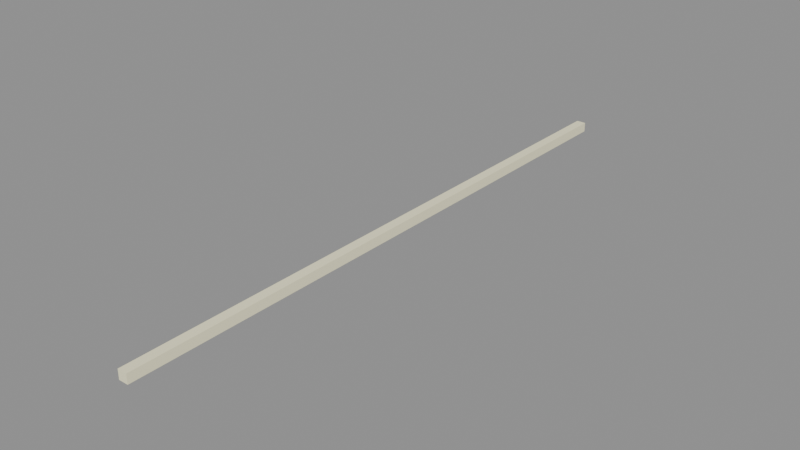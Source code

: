 # Source: Hypixel_Minigames_GunPvP_Weapons_Bullet.blend  (saved by Blender 5.0.119; exported with 4.5.12 LTS)
import bpy
from mathutils import Matrix  # noqa: F401  (used for matrix-valued properties, if any)

bpy.ops.wm.read_factory_settings(use_empty=True)
scene = bpy.context.scene
scene.name = 'Scene'

# ---- collections
col_widgets = bpy.data.collections.new('Widgets'); scene.collection.children.link(col_widgets)
col_widgets.hide_viewport = True

# ---- images (referenced by path relative to the original .blend; pixels are not part of the script)
import os
ASSET_DIR = os.environ.get("B2B_ASSET_DIR", "")  # directory of the original .blend (textures are referenced by path, not embedded)
HERE = os.path.dirname(os.path.abspath(__file__))  # packed textures are extracted next to this script under _unpacked/

def load_image(name, relpath, width, height, colorspace="sRGB"):
    """Load a texture the original file referenced (path relative to the .blend, or extracted next to this script)."""
    p = next((c for c in (os.path.join(HERE, relpath), os.path.join(ASSET_DIR, relpath)) if relpath and os.path.exists(c)), "")
    if p:
        img = bpy.data.images.load(p, check_existing=True)
        img.name = name
    else:  # same state as the original file: an image datablock whose file is absent (Cycles renders it pink)
        img = bpy.data.images.new(name, width, height)
        img.source = "FILE"
        img.filepath = "//" + (relpath or name)
    img.colorspace_settings.name = colorspace
    return img
img_image_0 = load_image('Image_0', '_unpacked/Image_0.8c0a4a0e.png', 128, 128, 'sRGB')

# ---- materials (node trees are filled in below, after node groups)
mat_material_0 = bpy.data.materials.new('Material_0')

# ---- material node trees
mat_material_0.use_nodes = True; mat_material_0.node_tree.nodes.clear()
_N = mat_material_0.node_tree.nodes; _L = mat_material_0.node_tree.links
n0 = _N.new('ShaderNodeBsdfPrincipled'); n0.name = 'Principled BSDF'; n0.location = (10, 300)
n0.inputs[2].default_value = 1.0
n1 = _N.new('ShaderNodeOutputMaterial'); n1.name = 'Material Output'; n1.location = (300, 300)
n2 = _N.new('NodeFrame'); n2.name = 'Frame'; n2.location = (0, 0)
n2.label = 'Alpha Clip'
n2.width = 150
n3 = _N.new('ShaderNodeMath'); n3.name = 'Math'; n3.location = (-340, -20)
n3.operation = 'SUBTRACT'
n3.inputs[0].default_value = 1.0
n4 = _N.new('ShaderNodeMath'); n4.name = 'Math.001'; n4.location = (-540, -20)
n4.operation = 'LESS_THAN'
n4.inputs[1].default_value = 0.05
n5 = _N.new('ShaderNodeTexImage'); n5.name = 'Image Texture'; n5.location = (-840, 210)
n5.label = 'BASE COLOR'
n5.image = img_image_0
n5.interpolation = 'Closest'
n5.extension = 'EXTEND'
n3.parent = n2
n4.parent = n2
_L.new(n0.outputs[0], n1.inputs[0])
_L.new(n3.outputs[0], n0.inputs[4])
_L.new(n4.outputs[0], n3.inputs[1])
_L.new(n5.outputs[0], n0.inputs[0])
_L.new(n5.outputs[1], n4.inputs[0])
n1.is_active_output = True

# ---- meshes
me_mesh_0 = bpy.data.meshes.new('Mesh_0')
me_mesh_0.from_pydata([(0.0625, 0.0, 0.0625), (0.0625, 8.0, 0.0625), (0.0625, 0.0, -0.0625), (0.0625, 8.0, -0.0625), (-0.0625, 8.0, 0.0625), (-0.0625, 0.0, 0.0625), (-0.0625, 8.0, -0.0625), (-0.0625, 0.0, -0.0625), (-0.0625, 8.0, 0.0625), (0.0625, 8.0, 0.0625), (-0.0625, 0.0, 0.0625), (0.0625, 0.0, 0.0625), (-0.0625, 0.0, -0.0625), (0.0625, 0.0, -0.0625), (-0.0625, 8.0, -0.0625), (0.0625, 8.0, -0.0625), (-0.0625, 0.0, 0.0625), (0.0625, 0.0, 0.0625), (-0.0625, 0.0, -0.0625), (0.0625, 0.0, -0.0625), (0.0625, 8.0, 0.0625), (-0.0625, 8.0, 0.0625), (0.0625, 8.0, -0.0625), (-0.0625, 8.0, -0.0625)], [], [(0, 2, 1), (2, 3, 1), (4, 6, 5), (6, 7, 5), (8, 10, 9), (10, 11, 9), (12, 14, 13), (14, 15, 13), (16, 18, 17), (18, 19, 17), (20, 22, 21), (22, 23, 21)])
_uv = me_mesh_0.uv_layers.new(name='UVMap')
_uv.uv.foreach_set('vector', [0.0, 1.0, 0.0, 0.9844, 0.5, 1.0, 0.0, 0.9844, 0.5, 0.9844, 0.5, 1.0, 0.0, 1.0, 0.0, 0.9844, 0.5, 1.0, 0.0, 0.9844, 0.5, 0.9844, 0.5, 1.0, 0.5, 1.0, 0.0, 1.0, 0.5, 0.9844, 0.0, 1.0, 0.0, 0.9844, 0.5, 0.9844, 0.5, 1.0, 0.0, 1.0, 0.5, 0.9844, 0.0, 1.0, 0.0, 0.9844, 0.5, 0.9844, 0.0, 1.0, 0.0, 0.9844, 0.01562, 1.0, 0.0, 0.9844, 0.01562, 0.9844, 0.01562, 1.0, 0.0, 1.0, 0.0, 0.9844, 0.01562, 1.0, 0.0, 0.9844, 0.01562, 0.9844, 0.01562, 1.0])
me_mesh_0.materials.append(mat_material_0)
me_mesh_0.update()
me_mesh_0.normals_split_custom_set([tuple(v) for v in zip(*[iter([1.0, 0.0, 0.0, 1.0, 0.0, 0.0, 1.0, 0.0, 0.0, 1.0, 0.0, 0.0, 1.0, 0.0, 0.0, 1.0, 0.0, 0.0, -1.0, 0.0, 0.0, -1.0, 0.0, 0.0, -1.0, 0.0, 0.0, -1.0, 0.0, 0.0, -1.0, 0.0, 0.0, -1.0, 0.0, 0.0, 0.0, 0.0, 1.0, 0.0, 0.0, 1.0, 0.0, 0.0, 1.0, 0.0, 0.0, 1.0, 0.0, 0.0, 1.0, 0.0, 0.0, 1.0, 0.0, 0.0, -1.0, 0.0, 0.0, -1.0, 0.0, 0.0, -1.0, 0.0, 0.0, -1.0, 0.0, 0.0, -1.0, 0.0, 0.0, -1.0, 0.0, -1.0, 0.0, 0.0, -1.0, 0.0, 0.0, -1.0, 0.0, 0.0, -1.0, 0.0, 0.0, -1.0, 0.0, 0.0, -1.0, 0.0, 0.0, 1.0, 0.0, 0.0, 1.0, 0.0, 0.0, 1.0, 0.0, 0.0, 1.0, 0.0, 0.0, 1.0, 0.0, 0.0, 1.0, 0.0])] * 3)])
me_plane = bpy.data.meshes.new('Plane')
me_plane.from_pydata([(-1.0, -6.123e-17, -1.0), (1.0, -6.123e-17, -1.0), (-1.0, 6.123e-17, 1.0), (1.0, 6.123e-17, 1.0)], [], [(0, 1, 3, 2)])
_uv = me_plane.uv_layers.new(name='UVMap')
_uv.uv.foreach_set('vector', [0.0, 0.0, 1.0, 0.0, 1.0, 1.0, 0.0, 1.0])
me_plane.update()
arm_armature = bpy.data.armatures.new('Armature')  # bones are not reproduced

# ---- objects
ob_bullet = bpy.data.objects.new('Bullet', arm_armature)
ob_mesh_0 = bpy.data.objects.new('Mesh_0', me_mesh_0)
ob_wgt_bullet = bpy.data.objects.new('WGT-Bullet', me_plane)

# ---- transforms, parenting, visibility, modifiers, constraints
ob_bullet.location = (0.0, 0.0, 0.0)
ob_bullet.rotation_mode = 'QUATERNION'
ob_bullet.rotation_quaternion = (1.0, 0.0, 0.0, 0.0)
ob_bullet.show_in_front = True
ob_mesh_0.parent = ob_bullet
ob_mesh_0.location = (0.0, 0.0, 0.0)
ob_mesh_0.rotation_mode = 'QUATERNION'
ob_mesh_0.rotation_quaternion = (1.0, 0.0, 0.0, 0.0)
_vg = ob_mesh_0.vertex_groups.new(name='Bullet')
_vg.add([0, 1, 2, 3, 4, 5, 6, 7, 8, 9, 10, 11, 12, 13, 14, 15, 16, 17, 18, 19, 20, 21, 22, 23], 1.0, 'REPLACE')
_m = ob_mesh_0.modifiers.new('Armature', 'ARMATURE')
_m.object = ob_bullet
ob_wgt_bullet.location = (0.0, 0.0, 0.0)
ob_wgt_bullet.hide_render = True

# ---- collection membership
scene.collection.objects.link(ob_bullet)
scene.collection.objects.link(ob_mesh_0)
col_widgets.objects.link(ob_wgt_bullet)

# ---- scene / render settings (as saved in the file)
scene.frame_start = 1; scene.frame_end = 250; scene.frame_set(1)
scene.render.engine = 'BLENDER_EEVEE_NEXT'
scene.render.bake_bias = 0.0
scene.render.bake_samples = 0
scene.cycles.sampling_pattern = 'TABULATED_SOBOL'
scene.eevee.use_volume_custom_range = False
bpy.context.view_layer.update()

# ---- added for rendering (the .blend has no active camera and no usable light): camera, sun + grey world if the file has none
cam_auto = bpy.data.cameras.new('AutoCamera')
cam_auto.lens = 50.0
cam_auto.sensor_width = 36.0
cam_auto.clip_end = 1000.0
ob_auto_camera = bpy.data.objects.new('AutoCamera', cam_auto)
scene.collection.objects.link(ob_auto_camera)
ob_auto_camera.location = (7.4036, -4.88433, 5.92288)
ob_auto_camera.rotation_euler = (1.09748, -7.21219e-08, 0.694738)
scene.camera = ob_auto_camera
light_auto_sun = bpy.data.lights.new('AutoSun', 'SUN')
light_auto_sun.energy = 3.0
light_auto_sun.angle = 0.0523599
ob_auto_sun = bpy.data.objects.new('AutoSun', light_auto_sun)
scene.collection.objects.link(ob_auto_sun)
ob_auto_sun.rotation_euler = (0.872665, 0.174533, 0.523599)
if scene.world is None:
    world_auto = bpy.data.worlds.new('AutoWorld')
    world_auto.color = (0.3, 0.3, 0.3)
    scene.world = world_auto
bpy.context.view_layer.update()
